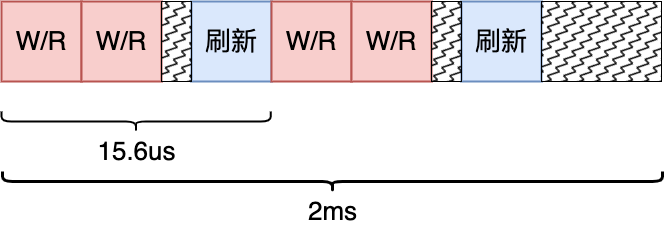

The diagram above was exported from draw.io. Its source (the exported page's mxGraphModel, read from the mxfile embedded in the PNG):
<mxGraphModel dx="981" dy="597" grid="1" gridSize="10" guides="1" tooltips="1" connect="1" arrows="1" fold="1" page="0" pageScale="1" pageWidth="827" pageHeight="1169" background="#ffffff" math="0" shadow="0">
  <root>
    <mxCell id="0" />
    <mxCell id="1" parent="0" />
    <mxCell id="wTADPyKeaCyBHuofnBbi-1" value="&lt;font style=&quot;font-size: 26px;&quot;&gt;W/R&lt;/font&gt;" style="rounded=0;whiteSpace=wrap;html=1;fillColor=#f8cecc;strokeColor=#b85450;strokeWidth=2;" vertex="1" parent="1">
      <mxGeometry x="120" y="350" width="80" height="80" as="geometry" />
    </mxCell>
    <mxCell id="wTADPyKeaCyBHuofnBbi-3" value="&lt;font style=&quot;font-size: 26px;&quot;&gt;W/R&lt;/font&gt;" style="rounded=0;whiteSpace=wrap;html=1;fillColor=#f8cecc;strokeColor=#b85450;strokeWidth=2;" vertex="1" parent="1">
      <mxGeometry x="200" y="350" width="80" height="80" as="geometry" />
    </mxCell>
    <mxCell id="wTADPyKeaCyBHuofnBbi-4" value="&lt;span style=&quot;font-size: 26px;&quot;&gt;刷新&lt;/span&gt;" style="rounded=0;whiteSpace=wrap;html=1;fillColor=#dae8fc;strokeColor=#6c8ebf;strokeWidth=2;" vertex="1" parent="1">
      <mxGeometry x="310" y="350" width="80" height="80" as="geometry" />
    </mxCell>
    <mxCell id="wTADPyKeaCyBHuofnBbi-5" value="" style="rounded=0;whiteSpace=wrap;html=1;strokeWidth=1;fillStyle=zigzag-line;fillColor=#000000;" vertex="1" parent="1">
      <mxGeometry x="280" y="350" width="30" height="80" as="geometry" />
    </mxCell>
    <mxCell id="wTADPyKeaCyBHuofnBbi-6" value="&lt;font style=&quot;font-size: 26px;&quot;&gt;W/R&lt;/font&gt;" style="rounded=0;whiteSpace=wrap;html=1;fillColor=#f8cecc;strokeColor=#b85450;strokeWidth=2;" vertex="1" parent="1">
      <mxGeometry x="390" y="350" width="80" height="80" as="geometry" />
    </mxCell>
    <mxCell id="wTADPyKeaCyBHuofnBbi-7" value="&lt;span style=&quot;font-size: 26px;&quot;&gt;刷新&lt;/span&gt;" style="rounded=0;whiteSpace=wrap;html=1;fillColor=#dae8fc;strokeColor=#6c8ebf;strokeWidth=2;" vertex="1" parent="1">
      <mxGeometry x="580" y="350" width="80" height="80" as="geometry" />
    </mxCell>
    <mxCell id="wTADPyKeaCyBHuofnBbi-8" value="" style="shape=curlyBracket;whiteSpace=wrap;html=1;rounded=1;labelPosition=left;verticalLabelPosition=middle;align=right;verticalAlign=middle;rotation=-90;size=0.5;strokeWidth=3;" vertex="1" parent="1">
      <mxGeometry x="441" y="200" width="20" height="660" as="geometry" />
    </mxCell>
    <mxCell id="wTADPyKeaCyBHuofnBbi-9" value="&lt;font style=&quot;font-size: 26px;&quot;&gt;2ms&lt;/font&gt;" style="text;html=1;align=center;verticalAlign=middle;resizable=0;points=[];autosize=1;strokeColor=none;fillColor=none;" vertex="1" parent="1">
      <mxGeometry x="416" y="540" width="70" height="40" as="geometry" />
    </mxCell>
    <mxCell id="wTADPyKeaCyBHuofnBbi-10" value="" style="shape=curlyBracket;whiteSpace=wrap;html=1;rounded=1;labelPosition=left;verticalLabelPosition=middle;align=right;verticalAlign=middle;rotation=-90;size=0.5;strokeWidth=2;" vertex="1" parent="1">
      <mxGeometry x="244.63" y="335.38" width="20" height="269.25" as="geometry" />
    </mxCell>
    <mxCell id="wTADPyKeaCyBHuofnBbi-12" value="&lt;font style=&quot;font-size: 26px;&quot;&gt;15.6us&lt;/font&gt;" style="text;html=1;align=center;verticalAlign=middle;resizable=0;points=[];autosize=1;strokeColor=none;fillColor=none;" vertex="1" parent="1">
      <mxGeometry x="204.63" y="480" width="100" height="40" as="geometry" />
    </mxCell>
    <mxCell id="wTADPyKeaCyBHuofnBbi-17" value="&lt;font style=&quot;font-size: 26px;&quot;&gt;W/R&lt;/font&gt;" style="rounded=0;whiteSpace=wrap;html=1;fillColor=#f8cecc;strokeColor=#b85450;strokeWidth=2;" vertex="1" parent="1">
      <mxGeometry x="470" y="350" width="80" height="80" as="geometry" />
    </mxCell>
    <mxCell id="wTADPyKeaCyBHuofnBbi-19" value="" style="rounded=0;whiteSpace=wrap;html=1;strokeWidth=1;fillStyle=zigzag-line;fillColor=#000000;" vertex="1" parent="1">
      <mxGeometry x="550" y="350" width="30" height="80" as="geometry" />
    </mxCell>
    <mxCell id="wTADPyKeaCyBHuofnBbi-20" value="" style="rounded=0;whiteSpace=wrap;html=1;strokeWidth=1;fillStyle=zigzag-line;fillColor=#000000;" vertex="1" parent="1">
      <mxGeometry x="660" y="350" width="120" height="80" as="geometry" />
    </mxCell>
  </root>
</mxGraphModel>